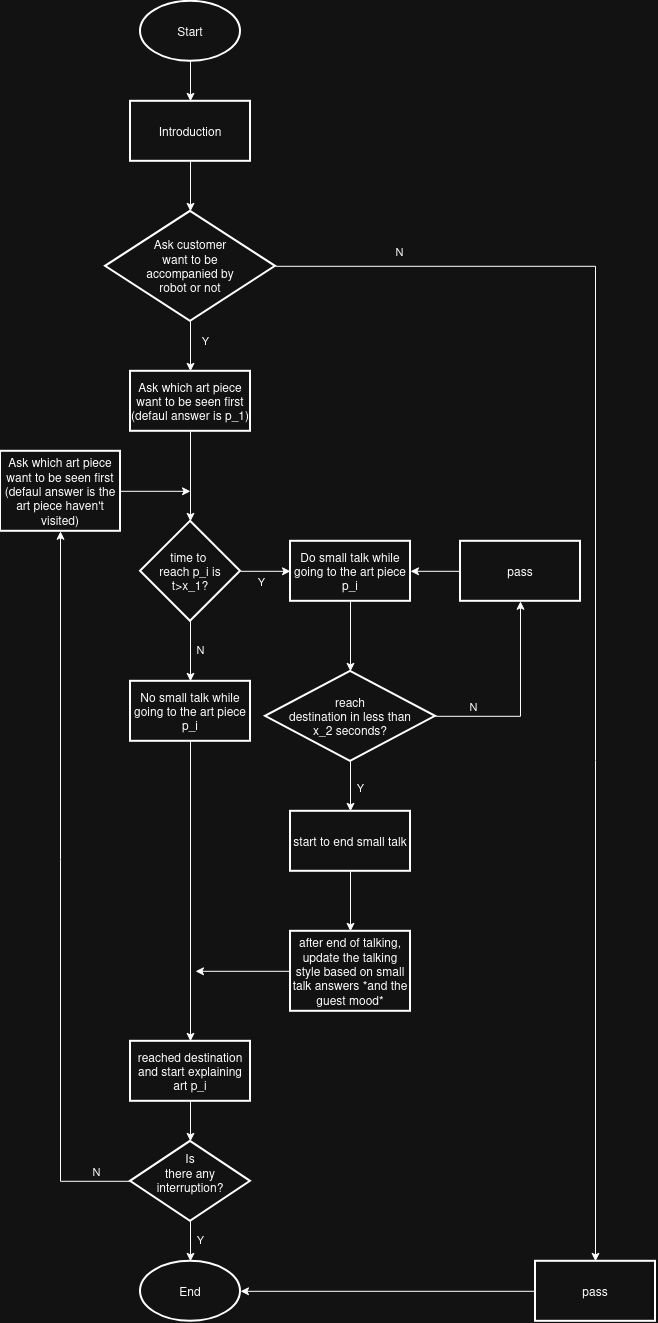

The diagram above was exported from draw.io. Its source (the exported page's mxGraphModel, read from the mxfile embedded in the PNG):
<mxGraphModel dx="1077" dy="2900" grid="1" gridSize="10" guides="1" tooltips="1" connect="1" arrows="1" fold="1" page="1" pageScale="1" pageWidth="850" pageHeight="1100" math="0" shadow="0">
  <root>
    <mxCell id="0" />
    <mxCell id="1" parent="0" />
    <mxCell id="ohqiV13EJUTEeWVLxKLX-19" edge="1" parent="1" source="ohqiV13EJUTEeWVLxKLX-12" style="edgeStyle=orthogonalEdgeStyle;rounded=0;orthogonalLoop=1;jettySize=auto;html=1;" target="ohqiV13EJUTEeWVLxKLX-18" value="">
      <mxGeometry relative="1" as="geometry" />
    </mxCell>
    <mxCell id="ohqiV13EJUTEeWVLxKLX-12" parent="1" style="strokeWidth=2;html=1;shape=mxgraph.flowchart.start_1;whiteSpace=wrap;" value="Start" vertex="1">
      <mxGeometry height="60" width="100" x="275" y="-1230" as="geometry" />
    </mxCell>
    <mxCell id="ohqiV13EJUTEeWVLxKLX-17" edge="1" parent="1" source="ohqiV13EJUTEeWVLxKLX-14" style="edgeStyle=orthogonalEdgeStyle;rounded=0;orthogonalLoop=1;jettySize=auto;html=1;" target="ohqiV13EJUTEeWVLxKLX-16" value="">
      <mxGeometry relative="1" as="geometry" />
    </mxCell>
    <mxCell id="ohqiV13EJUTEeWVLxKLX-21" connectable="0" parent="ohqiV13EJUTEeWVLxKLX-17" style="edgeLabel;html=1;align=center;verticalAlign=middle;resizable=0;points=[];" value="Y" vertex="1">
      <mxGeometry relative="1" x="0.224" y="-1" as="geometry">
        <mxPoint x="-10" y="9" as="offset" />
      </mxGeometry>
    </mxCell>
    <mxCell id="ohqiV13EJUTEeWVLxKLX-23" edge="1" parent="1" source="ohqiV13EJUTEeWVLxKLX-14" style="edgeStyle=orthogonalEdgeStyle;rounded=0;orthogonalLoop=1;jettySize=auto;html=1;" target="ohqiV13EJUTEeWVLxKLX-22" value="">
      <mxGeometry relative="1" as="geometry" />
    </mxCell>
    <mxCell id="ohqiV13EJUTEeWVLxKLX-24" connectable="0" parent="ohqiV13EJUTEeWVLxKLX-23" style="edgeLabel;html=1;align=center;verticalAlign=middle;resizable=0;points=[];" value="N" vertex="1">
      <mxGeometry relative="1" x="-0.0747" y="3" as="geometry">
        <mxPoint x="7" as="offset" />
      </mxGeometry>
    </mxCell>
    <mxCell id="ohqiV13EJUTEeWVLxKLX-14" parent="1" style="strokeWidth=2;html=1;shape=mxgraph.flowchart.decision;whiteSpace=wrap;" value="&lt;div&gt;time to&amp;nbsp;&lt;/div&gt;&lt;div&gt;reach p_i is&lt;/div&gt;&lt;div&gt;t&amp;gt;x_1?&lt;/div&gt;" vertex="1">
      <mxGeometry height="100" width="100" x="275" y="-710" as="geometry" />
    </mxCell>
    <mxCell id="ohqiV13EJUTEeWVLxKLX-27" edge="1" parent="1" source="ohqiV13EJUTEeWVLxKLX-16" style="edgeStyle=orthogonalEdgeStyle;rounded=0;orthogonalLoop=1;jettySize=auto;html=1;" target="ohqiV13EJUTEeWVLxKLX-26" value="">
      <mxGeometry relative="1" as="geometry" />
    </mxCell>
    <mxCell id="ohqiV13EJUTEeWVLxKLX-16" parent="1" style="whiteSpace=wrap;html=1;strokeWidth=2;" value="&lt;div&gt;Do small talk while going to the art piece&lt;/div&gt;p_i" vertex="1">
      <mxGeometry height="60" width="120" x="425" y="-690" as="geometry" />
    </mxCell>
    <mxCell id="hGzrej2ueAqps2Gm594_-5" edge="1" parent="1" source="ohqiV13EJUTEeWVLxKLX-18" style="edgeStyle=orthogonalEdgeStyle;rounded=0;orthogonalLoop=1;jettySize=auto;html=1;" target="hGzrej2ueAqps2Gm594_-4" value="">
      <mxGeometry relative="1" as="geometry" />
    </mxCell>
    <mxCell id="ohqiV13EJUTEeWVLxKLX-18" parent="1" style="whiteSpace=wrap;html=1;strokeWidth=2;" value="Introduction" vertex="1">
      <mxGeometry height="60" width="120" x="265" y="-1130" as="geometry" />
    </mxCell>
    <mxCell id="ohqiV13EJUTEeWVLxKLX-38" edge="1" parent="1" source="ohqiV13EJUTEeWVLxKLX-22" style="edgeStyle=orthogonalEdgeStyle;rounded=0;orthogonalLoop=1;jettySize=auto;html=1;" target="ohqiV13EJUTEeWVLxKLX-37" value="">
      <mxGeometry relative="1" as="geometry" />
    </mxCell>
    <mxCell id="ohqiV13EJUTEeWVLxKLX-22" parent="1" style="whiteSpace=wrap;html=1;strokeWidth=2;" value="No small talk while going to the art piece p_i" vertex="1">
      <mxGeometry height="60" width="120" x="265" y="-550" as="geometry" />
    </mxCell>
    <mxCell id="ohqiV13EJUTEeWVLxKLX-29" edge="1" parent="1" source="ohqiV13EJUTEeWVLxKLX-26" style="edgeStyle=orthogonalEdgeStyle;rounded=0;orthogonalLoop=1;jettySize=auto;html=1;" target="ohqiV13EJUTEeWVLxKLX-28" value="">
      <mxGeometry relative="1" as="geometry" />
    </mxCell>
    <mxCell id="ohqiV13EJUTEeWVLxKLX-30" connectable="0" parent="ohqiV13EJUTEeWVLxKLX-29" style="edgeLabel;html=1;align=center;verticalAlign=middle;resizable=0;points=[];" value="Y" vertex="1">
      <mxGeometry relative="1" x="-0.1877" y="2" as="geometry">
        <mxPoint x="8" y="6" as="offset" />
      </mxGeometry>
    </mxCell>
    <mxCell id="ohqiV13EJUTEeWVLxKLX-33" edge="1" parent="1" source="ohqiV13EJUTEeWVLxKLX-26" style="edgeStyle=orthogonalEdgeStyle;rounded=0;orthogonalLoop=1;jettySize=auto;html=1;" target="ohqiV13EJUTEeWVLxKLX-32" value="">
      <mxGeometry relative="1" as="geometry" />
    </mxCell>
    <mxCell id="ohqiV13EJUTEeWVLxKLX-36" connectable="0" parent="ohqiV13EJUTEeWVLxKLX-33" style="edgeLabel;html=1;align=center;verticalAlign=middle;resizable=0;points=[];" value="N" vertex="1">
      <mxGeometry relative="1" x="-0.6225" as="geometry">
        <mxPoint y="-10" as="offset" />
      </mxGeometry>
    </mxCell>
    <mxCell id="ohqiV13EJUTEeWVLxKLX-26" parent="1" style="rhombus;whiteSpace=wrap;html=1;shapeInside=1;strokeWidth=2;" value="&lt;div&gt;&lt;br&gt;&lt;/div&gt;&lt;div&gt;reach destination in less than x_2 seconds?&lt;/div&gt;" vertex="1">
      <mxGeometry height="90" width="170" x="400" y="-560" as="geometry" />
    </mxCell>
    <mxCell id="XD8jbk-unpy3W58HDEIh-9" edge="1" parent="1" source="ohqiV13EJUTEeWVLxKLX-28" style="edgeStyle=orthogonalEdgeStyle;rounded=0;orthogonalLoop=1;jettySize=auto;html=1;" target="XD8jbk-unpy3W58HDEIh-8" value="">
      <mxGeometry relative="1" as="geometry" />
    </mxCell>
    <mxCell id="ohqiV13EJUTEeWVLxKLX-28" parent="1" style="whiteSpace=wrap;html=1;strokeWidth=2;" value="start to end small talk" vertex="1">
      <mxGeometry height="60" width="120" x="425" y="-420" as="geometry" />
    </mxCell>
    <mxCell id="ohqiV13EJUTEeWVLxKLX-35" edge="1" parent="1" source="ohqiV13EJUTEeWVLxKLX-32" style="edgeStyle=orthogonalEdgeStyle;rounded=0;orthogonalLoop=1;jettySize=auto;html=1;" target="ohqiV13EJUTEeWVLxKLX-16" value="">
      <mxGeometry relative="1" as="geometry" />
    </mxCell>
    <mxCell id="ohqiV13EJUTEeWVLxKLX-32" parent="1" style="whiteSpace=wrap;html=1;strokeWidth=2;" value="pass" vertex="1">
      <mxGeometry height="60" width="120" x="595" y="-690" as="geometry" />
    </mxCell>
    <mxCell id="ohqiV13EJUTEeWVLxKLX-45" edge="1" parent="1" source="ohqiV13EJUTEeWVLxKLX-37" style="edgeStyle=orthogonalEdgeStyle;rounded=0;orthogonalLoop=1;jettySize=auto;html=1;" target="ohqiV13EJUTEeWVLxKLX-44" value="">
      <mxGeometry relative="1" as="geometry" />
    </mxCell>
    <mxCell id="ohqiV13EJUTEeWVLxKLX-37" parent="1" style="whiteSpace=wrap;html=1;strokeWidth=2;" value="reached destination and start explaining art p_i" vertex="1">
      <mxGeometry height="60" width="120" x="265" y="-190" as="geometry" />
    </mxCell>
    <mxCell id="ohqiV13EJUTEeWVLxKLX-47" edge="1" parent="1" source="ohqiV13EJUTEeWVLxKLX-44" style="edgeStyle=orthogonalEdgeStyle;rounded=0;orthogonalLoop=1;jettySize=auto;html=1;" target="ohqiV13EJUTEeWVLxKLX-46" value="N">
      <mxGeometry relative="1" x="-0.9046" y="-10" as="geometry">
        <mxPoint as="offset" />
      </mxGeometry>
    </mxCell>
    <mxCell id="ohqiV13EJUTEeWVLxKLX-52" edge="1" parent="1" source="ohqiV13EJUTEeWVLxKLX-44" style="edgeStyle=orthogonalEdgeStyle;rounded=0;orthogonalLoop=1;jettySize=auto;html=1;" target="ohqiV13EJUTEeWVLxKLX-51" value="">
      <mxGeometry relative="1" as="geometry" />
    </mxCell>
    <mxCell id="ohqiV13EJUTEeWVLxKLX-53" connectable="0" parent="ohqiV13EJUTEeWVLxKLX-52" style="edgeLabel;html=1;align=center;verticalAlign=middle;resizable=0;points=[];" value="&lt;div&gt;Y&lt;/div&gt;" vertex="1">
      <mxGeometry relative="1" x="-0.1437" as="geometry">
        <mxPoint x="10" as="offset" />
      </mxGeometry>
    </mxCell>
    <mxCell id="ohqiV13EJUTEeWVLxKLX-44" parent="1" style="rhombus;whiteSpace=wrap;html=1;shapeInside=1;strokeWidth=2;" value="Is there any interruption?" vertex="1">
      <mxGeometry height="80" width="120" x="265" y="-90" as="geometry" />
    </mxCell>
    <mxCell id="ohqiV13EJUTEeWVLxKLX-50" edge="1" parent="1" source="ohqiV13EJUTEeWVLxKLX-46" style="edgeStyle=orthogonalEdgeStyle;rounded=0;orthogonalLoop=1;jettySize=auto;html=1;">
      <mxGeometry relative="1" as="geometry">
        <mxPoint x="325" y="-740" as="targetPoint" />
      </mxGeometry>
    </mxCell>
    <mxCell id="ohqiV13EJUTEeWVLxKLX-46" parent="1" style="whiteSpace=wrap;html=1;strokeWidth=2;" value="&lt;div&gt;Ask which art piece want to be seen first&lt;/div&gt;&lt;div&gt;(defaul answer is the art piece haven't visited)&lt;/div&gt;" vertex="1">
      <mxGeometry height="80" width="120" x="135" y="-780" as="geometry" />
    </mxCell>
    <mxCell id="ohqiV13EJUTEeWVLxKLX-51" parent="1" style="strokeWidth=2;html=1;shape=mxgraph.flowchart.start_1;whiteSpace=wrap;" value="End" vertex="1">
      <mxGeometry height="60" width="100" x="275" y="30" as="geometry" />
    </mxCell>
    <mxCell id="XD8jbk-unpy3W58HDEIh-5" edge="1" parent="1" source="XD8jbk-unpy3W58HDEIh-1" style="edgeStyle=orthogonalEdgeStyle;rounded=0;orthogonalLoop=1;jettySize=auto;html=1;" target="ohqiV13EJUTEeWVLxKLX-14" value="">
      <mxGeometry relative="1" as="geometry" />
    </mxCell>
    <mxCell id="XD8jbk-unpy3W58HDEIh-1" parent="1" style="whiteSpace=wrap;html=1;strokeWidth=2;" value="&lt;div&gt;Ask which art piece want to be seen first&lt;/div&gt;&lt;div&gt;(defaul answer is p_1)&lt;/div&gt;" vertex="1">
      <mxGeometry height="60" width="120" x="265" y="-860" as="geometry" />
    </mxCell>
    <mxCell id="hGzrej2ueAqps2Gm594_-1" edge="1" parent="1" source="XD8jbk-unpy3W58HDEIh-8" style="edgeStyle=orthogonalEdgeStyle;rounded=0;orthogonalLoop=1;jettySize=auto;html=1;">
      <mxGeometry relative="1" as="geometry">
        <mxPoint x="330" y="-260" as="targetPoint" />
      </mxGeometry>
    </mxCell>
    <mxCell id="XD8jbk-unpy3W58HDEIh-8" parent="1" style="whiteSpace=wrap;html=1;strokeWidth=2;" value="after end of talking, update the talking style based on small talk answers *and the guest mood*" vertex="1">
      <mxGeometry height="80" width="120" x="425" y="-300" as="geometry" />
    </mxCell>
    <mxCell id="hGzrej2ueAqps2Gm594_-6" edge="1" parent="1" source="hGzrej2ueAqps2Gm594_-4" style="edgeStyle=orthogonalEdgeStyle;rounded=0;orthogonalLoop=1;jettySize=auto;html=1;" target="XD8jbk-unpy3W58HDEIh-1" value="">
      <mxGeometry relative="1" as="geometry" />
    </mxCell>
    <mxCell id="hGzrej2ueAqps2Gm594_-7" connectable="0" parent="hGzrej2ueAqps2Gm594_-6" style="edgeLabel;html=1;align=center;verticalAlign=middle;resizable=0;points=[];" value="Y" vertex="1">
      <mxGeometry relative="1" x="-0.2211" as="geometry">
        <mxPoint x="15" as="offset" />
      </mxGeometry>
    </mxCell>
    <mxCell id="hGzrej2ueAqps2Gm594_-10" edge="1" parent="1" source="hGzrej2ueAqps2Gm594_-4" style="edgeStyle=orthogonalEdgeStyle;rounded=0;orthogonalLoop=1;jettySize=auto;html=1;" target="hGzrej2ueAqps2Gm594_-9" value="">
      <mxGeometry relative="1" as="geometry" />
    </mxCell>
    <mxCell id="hGzrej2ueAqps2Gm594_-12" connectable="0" parent="hGzrej2ueAqps2Gm594_-10" style="edgeLabel;html=1;align=center;verticalAlign=middle;resizable=0;points=[];" value="N" vertex="1">
      <mxGeometry relative="1" x="-0.812" y="1" as="geometry">
        <mxPoint y="-14" as="offset" />
      </mxGeometry>
    </mxCell>
    <mxCell id="hGzrej2ueAqps2Gm594_-4" parent="1" style="rhombus;whiteSpace=wrap;html=1;shapeInside=1;strokeWidth=2;" value="Ask customer want to be accompanied by robot or not" vertex="1">
      <mxGeometry height="110" width="170" x="240" y="-1020" as="geometry" />
    </mxCell>
    <mxCell id="hGzrej2ueAqps2Gm594_-9" parent="1" style="whiteSpace=wrap;html=1;strokeWidth=2;" value="pass" vertex="1">
      <mxGeometry height="60" width="120" x="670" y="30" as="geometry" />
    </mxCell>
    <mxCell id="hGzrej2ueAqps2Gm594_-11" edge="1" parent="1" source="hGzrej2ueAqps2Gm594_-9" style="edgeStyle=orthogonalEdgeStyle;rounded=0;orthogonalLoop=1;jettySize=auto;html=1;entryX=1;entryY=0.5;entryDx=0;entryDy=0;entryPerimeter=0;" target="ohqiV13EJUTEeWVLxKLX-51">
      <mxGeometry relative="1" as="geometry" />
    </mxCell>
  </root>
</mxGraphModel>